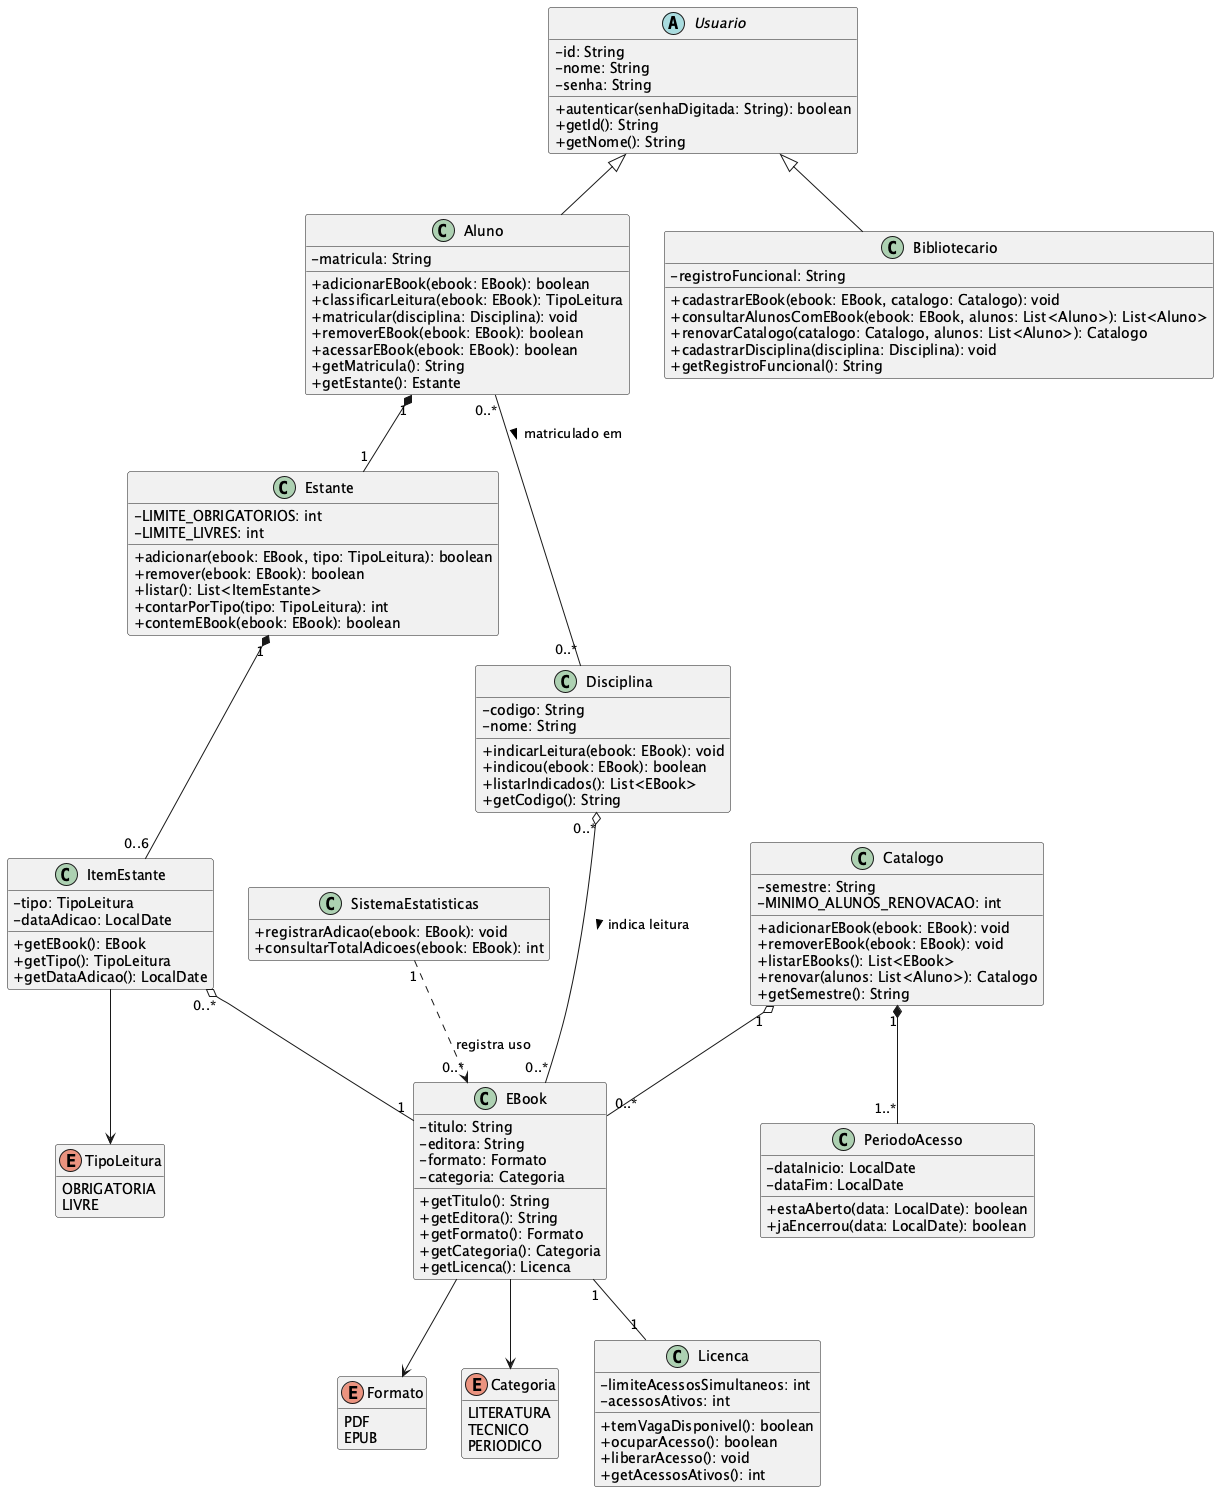

The diagram above was rendered by PlantUML. Its source (embedded in the PNG):
@startuml diagrama_de_classes_ebooks
skinparam classAttributeIconSize 0
hide empty members

' ===== UC01 - Realizar login =====
abstract class Usuario {
  -id: String
  -nome: String
  -senha: String
  +autenticar(senhaDigitada: String): boolean
  +getId(): String
  +getNome(): String
}

class Aluno {
  -matricula: String
  +adicionarEBook(ebook: EBook): boolean
  +classificarLeitura(ebook: EBook): TipoLeitura
  +matricular(disciplina: Disciplina): void
  +removerEBook(ebook: EBook): boolean
  +acessarEBook(ebook: EBook): boolean
  +getMatricula(): String
  +getEstante(): Estante
}

class Bibliotecario {
  -registroFuncional: String
  +cadastrarEBook(ebook: EBook, catalogo: Catalogo): void
  +consultarAlunosComEBook(ebook: EBook, alunos: List<Aluno>): List<Aluno>
  +renovarCatalogo(catalogo: Catalogo, alunos: List<Aluno>): Catalogo
  +cadastrarDisciplina(disciplina: Disciplina): void
  +getRegistroFuncional(): String
}

' ===== UC02 e UC03 - Adicionar e remover eBook da estante =====
class Estante {
  -LIMITE_OBRIGATORIOS: int
  -LIMITE_LIVRES: int
  +adicionar(ebook: EBook, tipo: TipoLeitura): boolean
  +remover(ebook: EBook): boolean
  +listar(): List<ItemEstante>
  +contarPorTipo(tipo: TipoLeitura): int
  +contemEBook(ebook: EBook): boolean
}

class ItemEstante {
  -tipo: TipoLeitura
  -dataAdicao: LocalDate
  +getEBook(): EBook
  +getTipo(): TipoLeitura
  +getDataAdicao(): LocalDate
}

enum TipoLeitura {
  OBRIGATORIA
  LIVRE
}

' ===== UC09 - Cadastrar disciplina e leituras indicadas =====
class Disciplina {
  -codigo: String
  -nome: String
  +indicarLeitura(ebook: EBook): void
  +indicou(ebook: EBook): boolean
  +listarIndicados(): List<EBook>
  +getCodigo(): String
}

' ===== UC05 - Cadastrar eBook =====
class EBook {
  -titulo: String
  -editora: String
  -formato: Formato
  -categoria: Categoria
  +getTitulo(): String
  +getEditora(): String
  +getFormato(): Formato
  +getCategoria(): Categoria
  +getLicenca(): Licenca
}

enum Formato {
  PDF
  EPUB
}

enum Categoria {
  LITERATURA
  TECNICO
  PERIODICO
}

' ===== UC04 - Acessar eBook =====
class Licenca {
  -limiteAcessosSimultaneos: int
  -acessosAtivos: int
  +temVagaDisponivel(): boolean
  +ocuparAcesso(): boolean
  +liberarAcesso(): void
  +getAcessosAtivos(): int
}

' ===== UC08 - Renovar catalogo do semestre =====
class Catalogo {
  -semestre: String
  -MINIMO_ALUNOS_RENOVACAO: int
  +adicionarEBook(ebook: EBook): void
  +removerEBook(ebook: EBook): void
  +listarEBooks(): List<EBook>
  +renovar(alunos: List<Aluno>): Catalogo
  +getSemestre(): String
}

class PeriodoAcesso {
  -dataInicio: LocalDate
  -dataFim: LocalDate
  +estaAberto(data: LocalDate): boolean
  +jaEncerrou(data: LocalDate): boolean
}

' ===== UC07 - Registrar estatistica de uso =====
class SistemaEstatisticas {
  +registrarAdicao(ebook: EBook): void
  +consultarTotalAdicoes(ebook: EBook): int
}

' ===== Relacionamentos =====
Usuario <|-- Aluno
Usuario <|-- Bibliotecario

Aluno "1" *-- "1" Estante
Aluno "0..*" -- "0..*" Disciplina : matriculado em >
Disciplina "0..*" o-- "0..*" EBook : indica leitura >
Estante "1" *-- "0..6" ItemEstante
ItemEstante "0..*" o-- "1" EBook
ItemEstante --> TipoLeitura

EBook "1" -- "1" Licenca
EBook --> Formato
EBook --> Categoria

Catalogo "1" o-- "0..*" EBook
Catalogo "1" *-- "1..*" PeriodoAcesso

SistemaEstatisticas "1" ..> "0..*" EBook : registra uso

@enduml